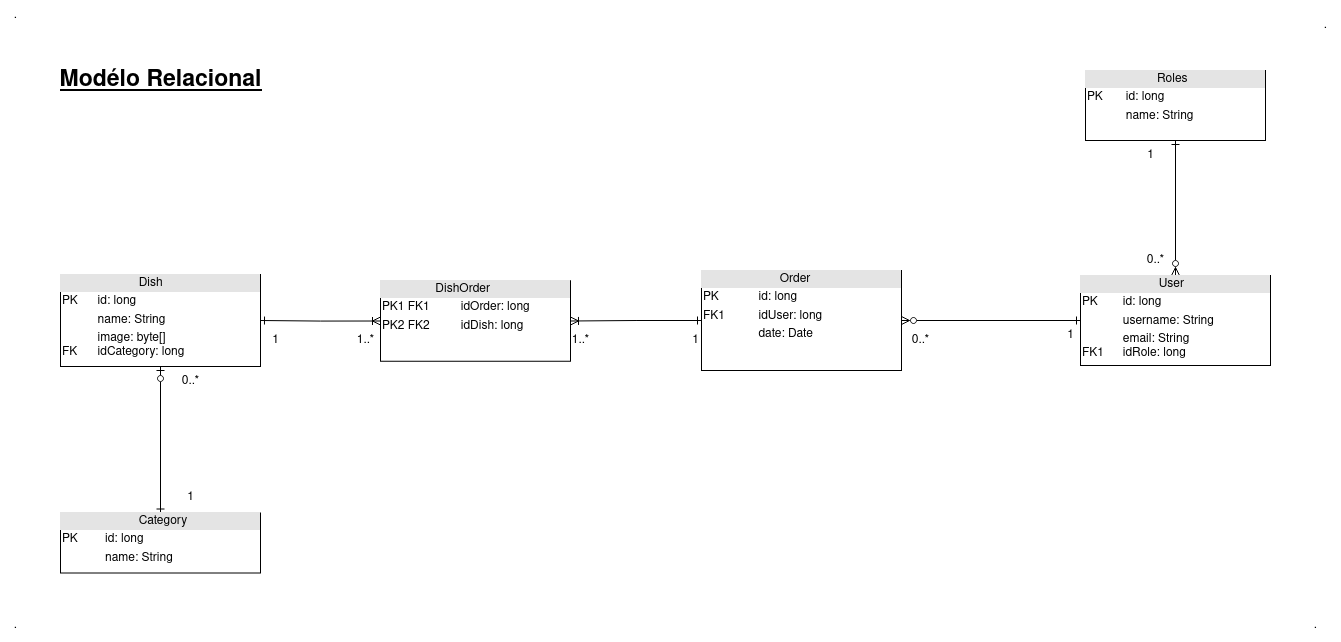

The diagram above was exported from draw.io. Its source (the exported page's mxGraphModel, read from the mxfile embedded in the PNG):
<mxGraphModel dx="3373" dy="1076" grid="1" gridSize="10" guides="1" tooltips="1" connect="1" arrows="1" fold="1" page="1" pageScale="1" pageWidth="850" pageHeight="1100" math="0" shadow="0">
  <root>
    <mxCell id="0" />
    <mxCell id="1" parent="0" />
    <mxCell id="WJh_JNzZojePgueD6gVh-1" value="&lt;div style=&quot;box-sizing:border-box;width:100%;background:#e4e4e4;padding:2px;&quot;&gt;&amp;nbsp;&lt;span style=&quot;white-space: pre;&quot;&gt;&#09;&lt;/span&gt;&lt;span style=&quot;white-space: pre;&quot;&gt;&#09;&lt;/span&gt;&amp;nbsp;&amp;nbsp;&amp;nbsp;&amp;nbsp; Roles&lt;/div&gt;&lt;table style=&quot;width:100%;font-size:1em;&quot; cellspacing=&quot;0&quot; cellpadding=&quot;2&quot;&gt;&lt;tbody&gt;&lt;tr&gt;&lt;td&gt;PK&lt;br&gt;&lt;/td&gt;&lt;td&gt;id: long&lt;br&gt;&lt;/td&gt;&lt;/tr&gt;&lt;tr&gt;&lt;td&gt;&lt;br&gt;&lt;/td&gt;&lt;td&gt;name: String&lt;br&gt;&lt;/td&gt;&lt;/tr&gt;&lt;tr&gt;&lt;td&gt;&lt;br&gt;&lt;/td&gt;&lt;td&gt;&lt;br&gt;&lt;/td&gt;&lt;/tr&gt;&lt;/tbody&gt;&lt;/table&gt;" style="verticalAlign=top;align=left;overflow=fill;html=1;" vertex="1" parent="1">
      <mxGeometry x="1185" y="300" width="180" height="70" as="geometry" />
    </mxCell>
    <mxCell id="WJh_JNzZojePgueD6gVh-2" style="edgeStyle=orthogonalEdgeStyle;rounded=0;orthogonalLoop=1;jettySize=auto;html=1;exitX=0.5;exitY=0;exitDx=0;exitDy=0;entryX=0.5;entryY=1;entryDx=0;entryDy=0;startArrow=ERzeroToMany;startFill=0;endArrow=ERone;endFill=0;" edge="1" parent="1" source="WJh_JNzZojePgueD6gVh-4" target="WJh_JNzZojePgueD6gVh-1">
      <mxGeometry relative="1" as="geometry" />
    </mxCell>
    <mxCell id="WJh_JNzZojePgueD6gVh-3" style="edgeStyle=orthogonalEdgeStyle;rounded=0;orthogonalLoop=1;jettySize=auto;html=1;exitX=0;exitY=0.5;exitDx=0;exitDy=0;entryX=1;entryY=0.5;entryDx=0;entryDy=0;endArrow=ERzeroToMany;endFill=0;startArrow=ERone;startFill=0;" edge="1" parent="1" source="WJh_JNzZojePgueD6gVh-4" target="WJh_JNzZojePgueD6gVh-6">
      <mxGeometry relative="1" as="geometry">
        <mxPoint x="985" y="550" as="targetPoint" />
      </mxGeometry>
    </mxCell>
    <mxCell id="WJh_JNzZojePgueD6gVh-4" value="&lt;div style=&quot;box-sizing:border-box;width:100%;background:#e4e4e4;padding:2px;&quot;&gt;&amp;nbsp;&amp;nbsp;&amp;nbsp;&amp;nbsp;&amp;nbsp;&amp;nbsp;&amp;nbsp;&amp;nbsp;&amp;nbsp;&amp;nbsp;&amp;nbsp;&amp;nbsp;&amp;nbsp;&amp;nbsp;&amp;nbsp;&amp;nbsp;&amp;nbsp;&amp;nbsp;&amp;nbsp;&amp;nbsp;&amp;nbsp;&amp;nbsp; User&lt;/div&gt;&lt;table style=&quot;width:100%;font-size:1em;&quot; cellspacing=&quot;0&quot; cellpadding=&quot;2&quot;&gt;&lt;tbody&gt;&lt;tr&gt;&lt;td&gt;PK&lt;br&gt;&lt;/td&gt;&lt;td&gt;id: long&lt;br&gt;&lt;/td&gt;&lt;/tr&gt;&lt;tr&gt;&lt;td&gt;&lt;br&gt;&lt;/td&gt;&lt;td&gt;username: String&lt;br&gt;&lt;/td&gt;&lt;/tr&gt;&lt;tr&gt;&lt;td&gt;FK1&lt;br&gt;&lt;/td&gt;&lt;td&gt;email: String&lt;br&gt;idRole: long&lt;br&gt;&lt;br&gt;&lt;/td&gt;&lt;/tr&gt;&lt;/tbody&gt;&lt;/table&gt;" style="verticalAlign=top;align=left;overflow=fill;html=1;" vertex="1" parent="1">
      <mxGeometry x="1180" y="505" width="190" height="90" as="geometry" />
    </mxCell>
    <mxCell id="qbAvAFM4mTgg43yAAwcc-7" style="edgeStyle=orthogonalEdgeStyle;rounded=0;orthogonalLoop=1;jettySize=auto;html=1;exitX=0;exitY=0.5;exitDx=0;exitDy=0;entryX=1;entryY=0.5;entryDx=0;entryDy=0;endArrow=ERoneToMany;endFill=0;startArrow=ERone;startFill=0;" edge="1" parent="1" source="WJh_JNzZojePgueD6gVh-6" target="qbAvAFM4mTgg43yAAwcc-5">
      <mxGeometry relative="1" as="geometry" />
    </mxCell>
    <mxCell id="WJh_JNzZojePgueD6gVh-6" value="&lt;div style=&quot;box-sizing:border-box;width:100%;background:#e4e4e4;padding:2px;&quot;&gt;&amp;nbsp;&amp;nbsp;&amp;nbsp;&amp;nbsp;&amp;nbsp;&amp;nbsp;&amp;nbsp;&amp;nbsp;&amp;nbsp;&amp;nbsp;&amp;nbsp;&amp;nbsp;&amp;nbsp;&amp;nbsp;&amp;nbsp;&amp;nbsp;&amp;nbsp;&amp;nbsp;&amp;nbsp;&amp;nbsp;&amp;nbsp;&amp;nbsp; Order&lt;br&gt;&lt;/div&gt;&lt;table style=&quot;width:100%;font-size:1em;&quot; cellspacing=&quot;0&quot; cellpadding=&quot;2&quot;&gt;&lt;tbody&gt;&lt;tr&gt;&lt;td&gt;PK&lt;br&gt;&lt;/td&gt;&lt;td&gt;id: long&lt;br&gt;&lt;/td&gt;&lt;/tr&gt;&lt;tr&gt;&lt;td&gt;FK1&lt;br&gt;&lt;/td&gt;&lt;td&gt;idUser: long&lt;br&gt;&lt;/td&gt;&lt;/tr&gt;&lt;tr&gt;&lt;td&gt;&lt;br&gt;&lt;/td&gt;&lt;td&gt;date: Date&lt;br&gt;&lt;br&gt;&lt;br&gt;&lt;/td&gt;&lt;/tr&gt;&lt;/tbody&gt;&lt;/table&gt;" style="verticalAlign=top;align=left;overflow=fill;html=1;" vertex="1" parent="1">
      <mxGeometry x="801" y="500" width="200" height="100" as="geometry" />
    </mxCell>
    <mxCell id="WJh_JNzZojePgueD6gVh-7" style="edgeStyle=orthogonalEdgeStyle;rounded=0;orthogonalLoop=1;jettySize=auto;html=1;exitX=0.5;exitY=1;exitDx=0;exitDy=0;entryX=0.5;entryY=0;entryDx=0;entryDy=0;startArrow=ERzeroToOne;startFill=0;endArrow=ERone;endFill=0;" edge="1" parent="1" source="WJh_JNzZojePgueD6gVh-8" target="WJh_JNzZojePgueD6gVh-9">
      <mxGeometry relative="1" as="geometry" />
    </mxCell>
    <mxCell id="WJh_JNzZojePgueD6gVh-8" value="&lt;div style=&quot;box-sizing:border-box;width:100%;background:#e4e4e4;padding:2px;&quot;&gt;&amp;nbsp;&amp;nbsp;&amp;nbsp;&amp;nbsp;&amp;nbsp;&amp;nbsp;&amp;nbsp;&amp;nbsp;&amp;nbsp;&amp;nbsp;&amp;nbsp;&amp;nbsp;&amp;nbsp;&amp;nbsp;&amp;nbsp;&amp;nbsp;&amp;nbsp;&amp;nbsp;&amp;nbsp;&amp;nbsp;&amp;nbsp;&amp;nbsp; Dish&lt;br&gt;&lt;/div&gt;&lt;table style=&quot;width:100%;font-size:1em;&quot; cellspacing=&quot;0&quot; cellpadding=&quot;2&quot;&gt;&lt;tbody&gt;&lt;tr&gt;&lt;td&gt;PK&lt;br&gt;&lt;/td&gt;&lt;td&gt;id: long&lt;br&gt;&lt;/td&gt;&lt;/tr&gt;&lt;tr&gt;&lt;td&gt;&lt;br&gt;&lt;/td&gt;&lt;td&gt;name: String&lt;br&gt;&lt;/td&gt;&lt;/tr&gt;&lt;tr&gt;&lt;td&gt;FK&lt;br&gt;&lt;/td&gt;&lt;td&gt;image: byte[]&lt;br&gt;idCategory: long&lt;br&gt;&lt;br&gt;&lt;/td&gt;&lt;/tr&gt;&lt;/tbody&gt;&lt;/table&gt;" style="verticalAlign=top;align=left;overflow=fill;html=1;" vertex="1" parent="1">
      <mxGeometry x="160" y="504" width="200" height="92" as="geometry" />
    </mxCell>
    <mxCell id="WJh_JNzZojePgueD6gVh-9" value="&lt;div style=&quot;box-sizing:border-box;width:100%;background:#e4e4e4;padding:2px;&quot;&gt;&amp;nbsp;&amp;nbsp;&amp;nbsp;&amp;nbsp;&amp;nbsp;&amp;nbsp;&amp;nbsp;&amp;nbsp;&amp;nbsp;&amp;nbsp;&amp;nbsp;&amp;nbsp;&amp;nbsp;&amp;nbsp;&amp;nbsp;&amp;nbsp;&amp;nbsp;&amp;nbsp;&amp;nbsp;&amp;nbsp;&amp;nbsp;&amp;nbsp; Category&lt;br&gt;&lt;/div&gt;&lt;table style=&quot;width:100%;font-size:1em;&quot; cellspacing=&quot;0&quot; cellpadding=&quot;2&quot;&gt;&lt;tbody&gt;&lt;tr&gt;&lt;td&gt;PK&lt;br&gt;&lt;/td&gt;&lt;td&gt;id: long&lt;br&gt;&lt;/td&gt;&lt;/tr&gt;&lt;tr&gt;&lt;td&gt;&lt;br&gt;&lt;/td&gt;&lt;td&gt;name: String&lt;br&gt;&lt;/td&gt;&lt;/tr&gt;&lt;tr&gt;&lt;td&gt;&lt;br&gt;&lt;/td&gt;&lt;td&gt;&lt;br&gt;&lt;/td&gt;&lt;/tr&gt;&lt;/tbody&gt;&lt;/table&gt;" style="verticalAlign=top;align=left;overflow=fill;html=1;" vertex="1" parent="1">
      <mxGeometry x="160" y="742.5" width="200" height="60" as="geometry" />
    </mxCell>
    <mxCell id="WJh_JNzZojePgueD6gVh-10" value="1" style="text;html=1;align=center;verticalAlign=middle;resizable=0;points=[];autosize=1;strokeColor=none;fillColor=none;" vertex="1" parent="1">
      <mxGeometry x="1235" y="370" width="30" height="30" as="geometry" />
    </mxCell>
    <mxCell id="WJh_JNzZojePgueD6gVh-11" value="&lt;div&gt;0..*&lt;/div&gt;" style="text;html=1;align=center;verticalAlign=middle;resizable=0;points=[];autosize=1;strokeColor=none;fillColor=none;" vertex="1" parent="1">
      <mxGeometry x="1235" y="475" width="40" height="30" as="geometry" />
    </mxCell>
    <mxCell id="WJh_JNzZojePgueD6gVh-12" value="1" style="text;html=1;align=center;verticalAlign=middle;resizable=0;points=[];autosize=1;strokeColor=none;fillColor=none;" vertex="1" parent="1">
      <mxGeometry x="1155" y="550" width="30" height="30" as="geometry" />
    </mxCell>
    <mxCell id="WJh_JNzZojePgueD6gVh-13" value="&lt;div&gt;0..*&lt;/div&gt;" style="text;html=1;align=center;verticalAlign=middle;resizable=0;points=[];autosize=1;strokeColor=none;fillColor=none;" vertex="1" parent="1">
      <mxGeometry x="1000" y="555" width="40" height="30" as="geometry" />
    </mxCell>
    <mxCell id="WJh_JNzZojePgueD6gVh-14" value="1" style="text;html=1;align=center;verticalAlign=middle;resizable=0;points=[];autosize=1;strokeColor=none;fillColor=none;" vertex="1" parent="1">
      <mxGeometry x="780" y="555" width="30" height="30" as="geometry" />
    </mxCell>
    <mxCell id="WJh_JNzZojePgueD6gVh-15" value="&lt;div&gt;1&lt;/div&gt;" style="text;html=1;align=center;verticalAlign=middle;resizable=0;points=[];autosize=1;strokeColor=none;fillColor=none;" vertex="1" parent="1">
      <mxGeometry x="360" y="555" width="30" height="30" as="geometry" />
    </mxCell>
    <mxCell id="WJh_JNzZojePgueD6gVh-16" value="&lt;div&gt;0..*&lt;/div&gt;" style="text;html=1;align=center;verticalAlign=middle;resizable=0;points=[];autosize=1;strokeColor=none;fillColor=none;" vertex="1" parent="1">
      <mxGeometry x="270" y="596" width="40" height="30" as="geometry" />
    </mxCell>
    <mxCell id="WJh_JNzZojePgueD6gVh-17" value="1" style="text;html=1;align=center;verticalAlign=middle;resizable=0;points=[];autosize=1;strokeColor=none;fillColor=none;" vertex="1" parent="1">
      <mxGeometry x="275" y="712.5" width="30" height="30" as="geometry" />
    </mxCell>
    <mxCell id="WJh_JNzZojePgueD6gVh-18" value="&amp;nbsp;" style="text;whiteSpace=wrap;html=1;" vertex="1" parent="1">
      <mxGeometry x="1080" y="500" width="40" height="40" as="geometry" />
    </mxCell>
    <mxCell id="qbAvAFM4mTgg43yAAwcc-8" style="edgeStyle=orthogonalEdgeStyle;rounded=0;orthogonalLoop=1;jettySize=auto;html=1;exitX=0;exitY=0.5;exitDx=0;exitDy=0;entryX=1;entryY=0.5;entryDx=0;entryDy=0;startArrow=ERoneToMany;startFill=0;endArrow=ERone;endFill=0;" edge="1" parent="1" source="qbAvAFM4mTgg43yAAwcc-5" target="WJh_JNzZojePgueD6gVh-8">
      <mxGeometry relative="1" as="geometry" />
    </mxCell>
    <mxCell id="qbAvAFM4mTgg43yAAwcc-5" value="&lt;div style=&quot;box-sizing:border-box;width:100%;background:#e4e4e4;padding:2px;&quot;&gt;&amp;nbsp;&amp;nbsp;&amp;nbsp;&amp;nbsp;&amp;nbsp;&amp;nbsp;&amp;nbsp;&amp;nbsp;&amp;nbsp;&amp;nbsp;&amp;nbsp;&amp;nbsp;&amp;nbsp;&amp;nbsp;&amp;nbsp; DishOrder&lt;br&gt;&lt;/div&gt;&lt;table style=&quot;width:100%;font-size:1em;&quot; cellspacing=&quot;0&quot; cellpadding=&quot;2&quot;&gt;&lt;tbody&gt;&lt;tr&gt;&lt;td&gt;PK1 FK1&lt;br&gt;&lt;/td&gt;&lt;td&gt;idOrder: long&lt;br&gt;&lt;/td&gt;&lt;/tr&gt;&lt;tr&gt;&lt;td&gt;PK2 FK2&lt;br&gt;&lt;/td&gt;&lt;td&gt;idDish: long&lt;/td&gt;&lt;/tr&gt;&lt;tr&gt;&lt;td&gt;&lt;br&gt;&lt;/td&gt;&lt;td&gt;&lt;br&gt;&lt;/td&gt;&lt;/tr&gt;&lt;/tbody&gt;&lt;/table&gt;" style="verticalAlign=top;align=left;overflow=fill;html=1;" vertex="1" parent="1">
      <mxGeometry x="480" y="510.25" width="190" height="80.5" as="geometry" />
    </mxCell>
    <mxCell id="qbAvAFM4mTgg43yAAwcc-9" value="1..*" style="text;html=1;align=center;verticalAlign=middle;resizable=0;points=[];autosize=1;strokeColor=none;fillColor=none;" vertex="1" parent="1">
      <mxGeometry x="660" y="555" width="40" height="30" as="geometry" />
    </mxCell>
    <mxCell id="qbAvAFM4mTgg43yAAwcc-10" value="&lt;div&gt;1..*&lt;/div&gt;" style="text;html=1;align=center;verticalAlign=middle;resizable=0;points=[];autosize=1;strokeColor=none;fillColor=none;" vertex="1" parent="1">
      <mxGeometry x="445" y="555" width="40" height="30" as="geometry" />
    </mxCell>
    <mxCell id="nT6sqtyUbUH-4uRHl131-1" value="." style="text;html=1;align=center;verticalAlign=middle;resizable=0;points=[];autosize=1;strokeColor=none;fillColor=none;" vertex="1" parent="1">
      <mxGeometry x="100" y="230" width="30" height="30" as="geometry" />
    </mxCell>
    <mxCell id="nT6sqtyUbUH-4uRHl131-2" value="." style="text;html=1;align=center;verticalAlign=middle;resizable=0;points=[];autosize=1;strokeColor=none;fillColor=none;" vertex="1" parent="1">
      <mxGeometry x="100" y="840" width="30" height="30" as="geometry" />
    </mxCell>
    <mxCell id="nT6sqtyUbUH-4uRHl131-3" value="." style="text;html=1;align=center;verticalAlign=middle;resizable=0;points=[];autosize=1;strokeColor=none;fillColor=none;" vertex="1" parent="1">
      <mxGeometry x="1400" y="840" width="30" height="30" as="geometry" />
    </mxCell>
    <mxCell id="nT6sqtyUbUH-4uRHl131-4" value="." style="text;html=1;align=center;verticalAlign=middle;resizable=0;points=[];autosize=1;strokeColor=none;fillColor=none;" vertex="1" parent="1">
      <mxGeometry x="1410" y="240" width="30" height="30" as="geometry" />
    </mxCell>
    <mxCell id="3DWkqEd4OMBrtZ66cXTM-1" value="Modélo Relacional" style="text;html=1;align=center;verticalAlign=middle;resizable=0;points=[];autosize=1;strokeColor=none;fillColor=none;fontSize=23;fontStyle=5" vertex="1" parent="1">
      <mxGeometry x="145" y="290" width="230" height="40" as="geometry" />
    </mxCell>
  </root>
</mxGraphModel>